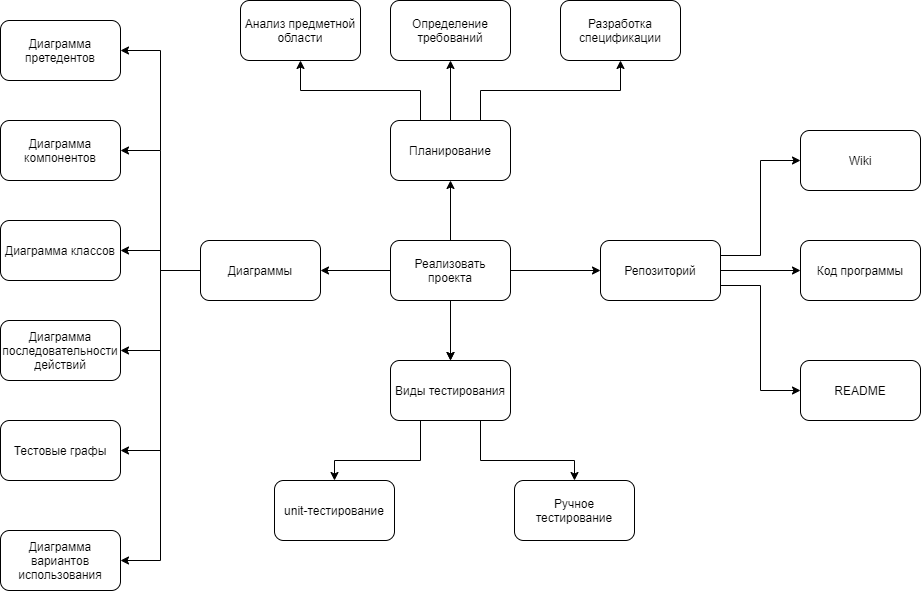

The diagram above was exported from draw.io. Its source (the exported page's mxGraphModel, read from the mxfile embedded in the PNG):
<mxGraphModel dx="1221" dy="676" grid="1" gridSize="10" guides="1" tooltips="1" connect="1" arrows="1" fold="1" page="1" pageScale="1" pageWidth="827" pageHeight="1169" math="0" shadow="0">
  <root>
    <mxCell id="0" />
    <mxCell id="1" parent="0" />
    <mxCell id="0jL_7TOezXGITfMvvLpe-3" value="" style="edgeStyle=orthogonalEdgeStyle;rounded=0;comic=0;orthogonalLoop=1;jettySize=auto;html=1;shadow=0;" edge="1" parent="1" source="0jL_7TOezXGITfMvvLpe-5" target="0jL_7TOezXGITfMvvLpe-22">
      <mxGeometry relative="1" as="geometry" />
    </mxCell>
    <mxCell id="0jL_7TOezXGITfMvvLpe-4" value="" style="edgeStyle=orthogonalEdgeStyle;rounded=0;comic=0;orthogonalLoop=1;jettySize=auto;html=1;shadow=0;" edge="1" parent="1" source="0jL_7TOezXGITfMvvLpe-5" target="0jL_7TOezXGITfMvvLpe-22">
      <mxGeometry relative="1" as="geometry" />
    </mxCell>
    <mxCell id="0jL_7TOezXGITfMvvLpe-5" value="Реализовать проекта" style="rounded=1;whiteSpace=wrap;html=1;" vertex="1" parent="1">
      <mxGeometry x="660" y="560" width="120" height="60" as="geometry" />
    </mxCell>
    <mxCell id="0jL_7TOezXGITfMvvLpe-6" value="Планирование" style="rounded=1;whiteSpace=wrap;html=1;" vertex="1" parent="1">
      <mxGeometry x="660" y="440" width="120" height="60" as="geometry" />
    </mxCell>
    <mxCell id="0jL_7TOezXGITfMvvLpe-7" value="" style="endArrow=classic;html=1;entryX=0.5;entryY=1;entryDx=0;entryDy=0;exitX=0.5;exitY=0;exitDx=0;exitDy=0;" edge="1" parent="1" source="0jL_7TOezXGITfMvvLpe-5" target="0jL_7TOezXGITfMvvLpe-6">
      <mxGeometry width="50" height="50" relative="1" as="geometry">
        <mxPoint x="700" y="620" as="sourcePoint" />
        <mxPoint x="750" y="570" as="targetPoint" />
      </mxGeometry>
    </mxCell>
    <mxCell id="0jL_7TOezXGITfMvvLpe-8" value="Репозиторий" style="rounded=1;whiteSpace=wrap;html=1;" vertex="1" parent="1">
      <mxGeometry x="870" y="560" width="120" height="60" as="geometry" />
    </mxCell>
    <mxCell id="0jL_7TOezXGITfMvvLpe-9" value="" style="endArrow=classic;html=1;entryX=0;entryY=0.5;entryDx=0;entryDy=0;exitX=1;exitY=0.5;exitDx=0;exitDy=0;" edge="1" parent="1" source="0jL_7TOezXGITfMvvLpe-5" target="0jL_7TOezXGITfMvvLpe-8">
      <mxGeometry width="50" height="50" relative="1" as="geometry">
        <mxPoint x="700" y="550" as="sourcePoint" />
        <mxPoint x="750" y="500" as="targetPoint" />
      </mxGeometry>
    </mxCell>
    <mxCell id="0jL_7TOezXGITfMvvLpe-10" value="Код программы" style="rounded=1;whiteSpace=wrap;html=1;" vertex="1" parent="1">
      <mxGeometry x="1070" y="560" width="120" height="60" as="geometry" />
    </mxCell>
    <mxCell id="0jL_7TOezXGITfMvvLpe-11" value="Wiki" style="rounded=1;whiteSpace=wrap;html=1;" vertex="1" parent="1">
      <mxGeometry x="1070" y="450" width="120" height="60" as="geometry" />
    </mxCell>
    <mxCell id="0jL_7TOezXGITfMvvLpe-12" value="README" style="rounded=1;whiteSpace=wrap;html=1;" vertex="1" parent="1">
      <mxGeometry x="1070" y="680" width="120" height="60" as="geometry" />
    </mxCell>
    <mxCell id="0jL_7TOezXGITfMvvLpe-13" value="" style="endArrow=classic;html=1;exitX=1;exitY=0.5;exitDx=0;exitDy=0;entryX=0;entryY=0.5;entryDx=0;entryDy=0;" edge="1" parent="1" source="0jL_7TOezXGITfMvvLpe-8" target="0jL_7TOezXGITfMvvLpe-10">
      <mxGeometry width="50" height="50" relative="1" as="geometry">
        <mxPoint x="910" y="560" as="sourcePoint" />
        <mxPoint x="960" y="510" as="targetPoint" />
      </mxGeometry>
    </mxCell>
    <mxCell id="0jL_7TOezXGITfMvvLpe-14" value="" style="endArrow=classic;html=1;entryX=0;entryY=0.5;entryDx=0;entryDy=0;exitX=1;exitY=0.25;exitDx=0;exitDy=0;rounded=0;" edge="1" parent="1" source="0jL_7TOezXGITfMvvLpe-8" target="0jL_7TOezXGITfMvvLpe-11">
      <mxGeometry width="50" height="50" relative="1" as="geometry">
        <mxPoint x="910" y="560" as="sourcePoint" />
        <mxPoint x="960" y="510" as="targetPoint" />
        <Array as="points">
          <mxPoint x="1030" y="575" />
          <mxPoint x="1030" y="480" />
        </Array>
      </mxGeometry>
    </mxCell>
    <mxCell id="0jL_7TOezXGITfMvvLpe-15" value="" style="endArrow=classic;html=1;exitX=1;exitY=0.75;exitDx=0;exitDy=0;entryX=0;entryY=0.5;entryDx=0;entryDy=0;rounded=0;" edge="1" parent="1" source="0jL_7TOezXGITfMvvLpe-8" target="0jL_7TOezXGITfMvvLpe-12">
      <mxGeometry width="50" height="50" relative="1" as="geometry">
        <mxPoint x="910" y="560" as="sourcePoint" />
        <mxPoint x="960" y="510" as="targetPoint" />
        <Array as="points">
          <mxPoint x="1030" y="605" />
          <mxPoint x="1030" y="710" />
        </Array>
      </mxGeometry>
    </mxCell>
    <mxCell id="0jL_7TOezXGITfMvvLpe-16" value="Определение&lt;br&gt;требований" style="rounded=1;whiteSpace=wrap;html=1;" vertex="1" parent="1">
      <mxGeometry x="660" y="320" width="120" height="60" as="geometry" />
    </mxCell>
    <mxCell id="0jL_7TOezXGITfMvvLpe-17" value="Анализ предметной области" style="rounded=1;whiteSpace=wrap;html=1;" vertex="1" parent="1">
      <mxGeometry x="510" y="320" width="120" height="60" as="geometry" />
    </mxCell>
    <mxCell id="0jL_7TOezXGITfMvvLpe-18" value="Разработка спецификации" style="rounded=1;whiteSpace=wrap;html=1;" vertex="1" parent="1">
      <mxGeometry x="830" y="320" width="120" height="60" as="geometry" />
    </mxCell>
    <mxCell id="0jL_7TOezXGITfMvvLpe-19" value="" style="endArrow=classic;html=1;exitX=0.5;exitY=0;exitDx=0;exitDy=0;entryX=0.5;entryY=1;entryDx=0;entryDy=0;" edge="1" parent="1" source="0jL_7TOezXGITfMvvLpe-6" target="0jL_7TOezXGITfMvvLpe-16">
      <mxGeometry width="50" height="50" relative="1" as="geometry">
        <mxPoint x="680" y="430" as="sourcePoint" />
        <mxPoint x="730" y="380" as="targetPoint" />
      </mxGeometry>
    </mxCell>
    <mxCell id="0jL_7TOezXGITfMvvLpe-20" value="" style="endArrow=classic;html=1;exitX=0.75;exitY=0;exitDx=0;exitDy=0;entryX=0.5;entryY=1;entryDx=0;entryDy=0;rounded=0;" edge="1" parent="1" source="0jL_7TOezXGITfMvvLpe-6" target="0jL_7TOezXGITfMvvLpe-18">
      <mxGeometry width="50" height="50" relative="1" as="geometry">
        <mxPoint x="680" y="430" as="sourcePoint" />
        <mxPoint x="730" y="380" as="targetPoint" />
        <Array as="points">
          <mxPoint x="750" y="410" />
          <mxPoint x="890" y="410" />
        </Array>
      </mxGeometry>
    </mxCell>
    <mxCell id="0jL_7TOezXGITfMvvLpe-21" value="" style="endArrow=classic;html=1;entryX=0.5;entryY=1;entryDx=0;entryDy=0;exitX=0.25;exitY=0;exitDx=0;exitDy=0;rounded=0;" edge="1" parent="1" source="0jL_7TOezXGITfMvvLpe-6" target="0jL_7TOezXGITfMvvLpe-17">
      <mxGeometry width="50" height="50" relative="1" as="geometry">
        <mxPoint x="680" y="430" as="sourcePoint" />
        <mxPoint x="730" y="380" as="targetPoint" />
        <Array as="points">
          <mxPoint x="690" y="410" />
          <mxPoint x="570" y="410" />
        </Array>
      </mxGeometry>
    </mxCell>
    <mxCell id="0jL_7TOezXGITfMvvLpe-22" value="Виды тестирования" style="rounded=1;whiteSpace=wrap;html=1;" vertex="1" parent="1">
      <mxGeometry x="660" y="680" width="120" height="60" as="geometry" />
    </mxCell>
    <mxCell id="0jL_7TOezXGITfMvvLpe-23" value="unit-тестирование" style="rounded=1;whiteSpace=wrap;html=1;" vertex="1" parent="1">
      <mxGeometry x="544" y="800" width="120" height="60" as="geometry" />
    </mxCell>
    <mxCell id="0jL_7TOezXGITfMvvLpe-24" value="Ручное тестирование" style="rounded=1;whiteSpace=wrap;html=1;" vertex="1" parent="1">
      <mxGeometry x="784" y="800" width="120" height="60" as="geometry" />
    </mxCell>
    <mxCell id="0jL_7TOezXGITfMvvLpe-25" value="Диаграммы" style="rounded=1;whiteSpace=wrap;html=1;" vertex="1" parent="1">
      <mxGeometry x="470" y="560" width="120" height="60" as="geometry" />
    </mxCell>
    <mxCell id="0jL_7TOezXGITfMvvLpe-26" value="" style="endArrow=classic;html=1;entryX=1;entryY=0.5;entryDx=0;entryDy=0;exitX=0;exitY=0.5;exitDx=0;exitDy=0;" edge="1" parent="1" source="0jL_7TOezXGITfMvvLpe-5" target="0jL_7TOezXGITfMvvLpe-25">
      <mxGeometry width="50" height="50" relative="1" as="geometry">
        <mxPoint x="690" y="670" as="sourcePoint" />
        <mxPoint x="740" y="620" as="targetPoint" />
      </mxGeometry>
    </mxCell>
    <mxCell id="0jL_7TOezXGITfMvvLpe-27" value="Диаграмма классов" style="rounded=1;whiteSpace=wrap;html=1;" vertex="1" parent="1">
      <mxGeometry x="270" y="540" width="120" height="60" as="geometry" />
    </mxCell>
    <mxCell id="0jL_7TOezXGITfMvvLpe-28" value="&lt;span&gt;Диаграмма компонентов&lt;/span&gt;" style="rounded=1;whiteSpace=wrap;html=1;" vertex="1" parent="1">
      <mxGeometry x="270" y="440" width="120" height="60" as="geometry" />
    </mxCell>
    <mxCell id="0jL_7TOezXGITfMvvLpe-29" value="Диаграмма последовательности&lt;br&gt;действий" style="rounded=1;whiteSpace=wrap;html=1;" vertex="1" parent="1">
      <mxGeometry x="270" y="640" width="120" height="60" as="geometry" />
    </mxCell>
    <mxCell id="0jL_7TOezXGITfMvvLpe-30" value="Диаграмма вариантов использования" style="rounded=1;whiteSpace=wrap;html=1;" vertex="1" parent="1">
      <mxGeometry x="270" y="850" width="120" height="60" as="geometry" />
    </mxCell>
    <mxCell id="0jL_7TOezXGITfMvvLpe-31" value="" style="endArrow=classic;html=1;entryX=1;entryY=0.5;entryDx=0;entryDy=0;rounded=0;" edge="1" parent="1" target="0jL_7TOezXGITfMvvLpe-27">
      <mxGeometry width="50" height="50" relative="1" as="geometry">
        <mxPoint x="430" y="570" as="sourcePoint" />
        <mxPoint x="470" y="650" as="targetPoint" />
      </mxGeometry>
    </mxCell>
    <mxCell id="0jL_7TOezXGITfMvvLpe-32" value="" style="endArrow=classic;html=1;entryX=1;entryY=0.5;entryDx=0;entryDy=0;rounded=0;" edge="1" parent="1" target="0jL_7TOezXGITfMvvLpe-29">
      <mxGeometry width="50" height="50" relative="1" as="geometry">
        <mxPoint x="470" y="590" as="sourcePoint" />
        <mxPoint x="550" y="610" as="targetPoint" />
        <Array as="points">
          <mxPoint x="430" y="590" />
          <mxPoint x="430" y="670" />
        </Array>
      </mxGeometry>
    </mxCell>
    <mxCell id="0jL_7TOezXGITfMvvLpe-33" value="Тестовые графы" style="rounded=1;whiteSpace=wrap;html=1;" vertex="1" parent="1">
      <mxGeometry x="270" y="740" width="120" height="60" as="geometry" />
    </mxCell>
    <mxCell id="0jL_7TOezXGITfMvvLpe-34" value="" style="endArrow=classic;html=1;exitX=0;exitY=0.5;exitDx=0;exitDy=0;entryX=1;entryY=0.5;entryDx=0;entryDy=0;shadow=0;comic=0;rounded=0;" edge="1" parent="1" source="0jL_7TOezXGITfMvvLpe-25" target="0jL_7TOezXGITfMvvLpe-28">
      <mxGeometry width="50" height="50" relative="1" as="geometry">
        <mxPoint x="360" y="660" as="sourcePoint" />
        <mxPoint x="410" y="610" as="targetPoint" />
        <Array as="points">
          <mxPoint x="430" y="590" />
          <mxPoint x="430" y="470" />
        </Array>
      </mxGeometry>
    </mxCell>
    <mxCell id="0jL_7TOezXGITfMvvLpe-35" value="" style="endArrow=classic;html=1;shadow=0;exitX=0;exitY=0.5;exitDx=0;exitDy=0;entryX=1;entryY=0.5;entryDx=0;entryDy=0;rounded=0;" edge="1" parent="1" source="0jL_7TOezXGITfMvvLpe-25" target="0jL_7TOezXGITfMvvLpe-30">
      <mxGeometry width="50" height="50" relative="1" as="geometry">
        <mxPoint x="460" y="640" as="sourcePoint" />
        <mxPoint x="510" y="590" as="targetPoint" />
        <Array as="points">
          <mxPoint x="430" y="590" />
          <mxPoint x="430" y="880" />
        </Array>
      </mxGeometry>
    </mxCell>
    <mxCell id="0jL_7TOezXGITfMvvLpe-36" value="" style="endArrow=classic;html=1;shadow=0;entryX=1;entryY=0.5;entryDx=0;entryDy=0;" edge="1" parent="1" target="0jL_7TOezXGITfMvvLpe-33">
      <mxGeometry width="50" height="50" relative="1" as="geometry">
        <mxPoint x="430" y="770" as="sourcePoint" />
        <mxPoint x="350" y="640" as="targetPoint" />
      </mxGeometry>
    </mxCell>
    <mxCell id="0jL_7TOezXGITfMvvLpe-37" value="Диаграмма претедентов" style="rounded=1;whiteSpace=wrap;html=1;" vertex="1" parent="1">
      <mxGeometry x="270" y="340" width="120" height="60" as="geometry" />
    </mxCell>
    <mxCell id="0jL_7TOezXGITfMvvLpe-38" value="" style="endArrow=classic;html=1;shadow=0;entryX=1;entryY=0.5;entryDx=0;entryDy=0;rounded=0;" edge="1" parent="1" target="0jL_7TOezXGITfMvvLpe-37">
      <mxGeometry width="50" height="50" relative="1" as="geometry">
        <mxPoint x="430" y="470" as="sourcePoint" />
        <mxPoint x="400" y="460" as="targetPoint" />
        <Array as="points">
          <mxPoint x="430" y="370" />
        </Array>
      </mxGeometry>
    </mxCell>
    <mxCell id="0jL_7TOezXGITfMvvLpe-39" value="" style="endArrow=classic;html=1;shadow=0;exitX=0.25;exitY=1;exitDx=0;exitDy=0;entryX=0.5;entryY=0;entryDx=0;entryDy=0;rounded=0;" edge="1" parent="1" source="0jL_7TOezXGITfMvvLpe-22" target="0jL_7TOezXGITfMvvLpe-23">
      <mxGeometry width="50" height="50" relative="1" as="geometry">
        <mxPoint x="670" y="680" as="sourcePoint" />
        <mxPoint x="720" y="630" as="targetPoint" />
        <Array as="points">
          <mxPoint x="690" y="780" />
          <mxPoint x="604" y="780" />
        </Array>
      </mxGeometry>
    </mxCell>
    <mxCell id="0jL_7TOezXGITfMvvLpe-40" value="" style="endArrow=classic;html=1;shadow=0;entryX=0.5;entryY=0;entryDx=0;entryDy=0;rounded=0;" edge="1" parent="1" target="0jL_7TOezXGITfMvvLpe-24">
      <mxGeometry width="50" height="50" relative="1" as="geometry">
        <mxPoint x="750" y="740" as="sourcePoint" />
        <mxPoint x="820" y="780" as="targetPoint" />
        <Array as="points">
          <mxPoint x="750" y="780" />
          <mxPoint x="844" y="780" />
        </Array>
      </mxGeometry>
    </mxCell>
  </root>
</mxGraphModel>